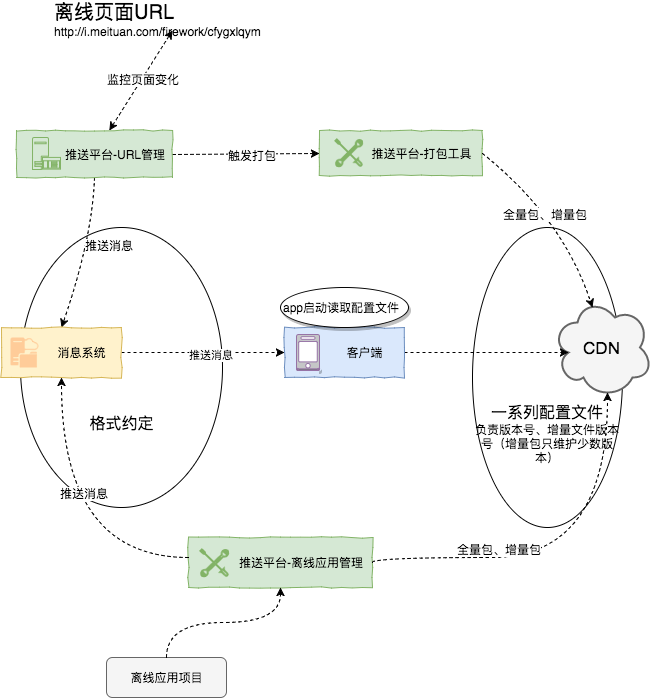

The diagram above was exported from draw.io. Its source (the exported page's mxGraphModel, read from the mxfile embedded in the PNG):
<mxGraphModel dx="790" dy="492" grid="1" gridSize="10" guides="1" tooltips="1" connect="1" arrows="1" fold="1" page="1" pageScale="1" pageWidth="826" pageHeight="1169" background="#ffffff" math="0" shadow="0">
  <root>
    <mxCell id="0" />
    <mxCell id="1" parent="0" />
    <mxCell id="d02fc131e0e379b-1" value="&lt;div&gt;&lt;br&gt;&lt;/div&gt;&lt;div&gt;&lt;br&gt;&lt;/div&gt;&lt;div&gt;&lt;br&gt;&lt;/div&gt;&lt;div&gt;&lt;br&gt;&lt;/div&gt;&lt;div&gt;&lt;br&gt;&lt;/div&gt;&lt;div&gt;&lt;br&gt;&lt;/div&gt;&lt;div&gt;&lt;br&gt;&lt;/div&gt;&lt;div&gt;&lt;br&gt;&lt;/div&gt;&lt;div&gt;&lt;font style=&quot;font-size: 16px&quot;&gt;一系列配置文件&lt;/font&gt;&lt;/div&gt;&lt;div&gt;&lt;font style=&quot;font-size: 12px&quot;&gt;负责版本号、增量文件版本号（增量包只维护少数版本）&lt;/font&gt;&lt;/div&gt;" style="ellipse;whiteSpace=wrap;html=1;" vertex="1" parent="1">
      <mxGeometry x="550" y="310" width="150" height="300" as="geometry" />
    </mxCell>
    <mxCell id="2524cce508dbe1a3-54" value="&lt;div&gt;&lt;br&gt;&lt;/div&gt;&lt;div&gt;&lt;br&gt;&lt;/div&gt;&lt;div&gt;&lt;br&gt;&lt;/div&gt;&lt;div&gt;&lt;br&gt;&lt;/div&gt;&lt;div&gt;&lt;br&gt;&lt;/div&gt;&lt;div&gt;&lt;br&gt;&lt;/div&gt;&lt;div&gt;&lt;br&gt;&lt;/div&gt;&lt;div&gt;&lt;br&gt;&lt;/div&gt;&lt;div&gt;&lt;font style=&quot;font-size: 16px&quot;&gt;格式约定&lt;/font&gt;&lt;/div&gt;" style="ellipse;whiteSpace=wrap;html=1;" vertex="1" parent="1">
      <mxGeometry x="98" y="310" width="202" height="280" as="geometry" />
    </mxCell>
    <mxCell id="2524cce508dbe1a3-32" value="" style="group" vertex="1" connectable="0" parent="1">
      <mxGeometry x="397" y="213" width="163" height="45" as="geometry" />
    </mxCell>
    <mxCell id="2524cce508dbe1a3-18" value="&lt;blockquote style=&quot;margin: 0 0 0 40px ; border: none ; padding: 0px&quot;&gt;推送平台-打包工具&lt;/blockquote&gt;" style="whiteSpace=wrap;html=1;fillColor=#d5e8d4;strokeColor=#82b366;comic=1;" vertex="1" parent="2524cce508dbe1a3-32">
      <mxGeometry width="163" height="45" as="geometry" />
    </mxCell>
    <mxCell id="2524cce508dbe1a3-20" value="" style="html=1;verticalLabelPosition=bottom;labelBackgroundColor=#ffffff;verticalAlign=top;strokeWidth=2;strokeColor=#82b366;fillColor=#d5e8d4;shadow=0;dashed=0;shape=mxgraph.ios7.icons.tools;" vertex="1" parent="2524cce508dbe1a3-32">
      <mxGeometry x="16" y="9" width="27" height="27" as="geometry" />
    </mxCell>
    <mxCell id="d02fc131e0e379b-5" style="edgeStyle=orthogonalEdgeStyle;curved=1;comic=0;html=1;exitX=0.75;exitY=1;entryX=0.75;entryY=1;shadow=0;dashed=1;jettySize=auto;orthogonalLoop=1;" edge="1" parent="2524cce508dbe1a3-32" source="2524cce508dbe1a3-18" target="2524cce508dbe1a3-18">
      <mxGeometry relative="1" as="geometry" />
    </mxCell>
    <mxCell id="2524cce508dbe1a3-2" value="&lt;font style=&quot;font-size: 20px&quot;&gt;离线页面URL&lt;/font&gt;&lt;div&gt;http://i.meituan.com/firework/cfygxlqym&lt;br&gt;&lt;/div&gt;" style="text;html=1;strokeColor=none;fillColor=none;align=left;verticalAlign=middle;whiteSpace=wrap;" vertex="1" parent="1">
      <mxGeometry x="130" y="90" width="239" height="23" as="geometry" />
    </mxCell>
    <mxCell id="2524cce508dbe1a3-4" value="" style="endArrow=classic;startArrow=classic;html=1;entryX=0.5;entryY=1;dashed=1;" edge="1" parent="1" source="2524cce508dbe1a3-7" target="2524cce508dbe1a3-2">
      <mxGeometry width="50" height="50" relative="1" as="geometry">
        <mxPoint x="437" y="163" as="sourcePoint" />
        <mxPoint x="447" y="143" as="targetPoint" />
      </mxGeometry>
    </mxCell>
    <mxCell id="2524cce508dbe1a3-5" value="监控页面变化" style="text;html=1;resizable=0;points=[];align=center;verticalAlign=middle;labelBackgroundColor=#ffffff;" vertex="1" connectable="0" parent="2524cce508dbe1a3-4">
      <mxGeometry x="0.0388" y="-1" relative="1" as="geometry">
        <mxPoint as="offset" />
      </mxGeometry>
    </mxCell>
    <mxCell id="2524cce508dbe1a3-19" value="CDN" style="ellipse;shape=cloud;strokeWidth=2;fontSize=17;whiteSpace=wrap;html=1;align=center;fillColor=#f5f5f5;strokeColor=#666666;" vertex="1" parent="1">
      <mxGeometry x="630" y="380" width="100" height="100" as="geometry" />
    </mxCell>
    <mxCell id="2524cce508dbe1a3-23" value="" style="endArrow=classic;html=1;dashed=1;entryX=0.5;entryY=0;exitX=0.5;exitY=1;curved=1;" edge="1" parent="1" source="2524cce508dbe1a3-7" target="2524cce508dbe1a3-9">
      <mxGeometry width="50" height="50" relative="1" as="geometry">
        <mxPoint x="227" y="283" as="sourcePoint" />
        <mxPoint x="277" y="233" as="targetPoint" />
        <Array as="points">
          <mxPoint x="170" y="320" />
        </Array>
      </mxGeometry>
    </mxCell>
    <mxCell id="2524cce508dbe1a3-41" value="推送消息" style="text;html=1;resizable=0;points=[];align=center;verticalAlign=middle;labelBackgroundColor=#ffffff;" vertex="1" connectable="0" parent="2524cce508dbe1a3-23">
      <mxGeometry x="0.2804" y="22" relative="1" as="geometry">
        <mxPoint x="8" y="-37" as="offset" />
      </mxGeometry>
    </mxCell>
    <mxCell id="2524cce508dbe1a3-25" value="" style="endArrow=classic;html=1;dashed=1;exitX=1;exitY=0.5;entryX=0;entryY=0.5;comic=0;shadow=0;rounded=1;" edge="1" parent="1" source="2524cce508dbe1a3-7" target="2524cce508dbe1a3-18">
      <mxGeometry width="50" height="50" relative="1" as="geometry">
        <mxPoint x="557" y="233" as="sourcePoint" />
        <mxPoint x="637" y="297" as="targetPoint" />
        <Array as="points" />
      </mxGeometry>
    </mxCell>
    <mxCell id="2524cce508dbe1a3-42" value="触发打包" style="text;html=1;resizable=0;points=[];align=center;verticalAlign=middle;labelBackgroundColor=#ffffff;" vertex="1" connectable="0" parent="2524cce508dbe1a3-25">
      <mxGeometry x="-0.1422" y="-30" relative="1" as="geometry">
        <mxPoint x="16" y="-29" as="offset" />
      </mxGeometry>
    </mxCell>
    <mxCell id="2524cce508dbe1a3-30" value="" style="endArrow=classic;html=1;shadow=0;dashed=1;entryX=0.4;entryY=0.1;entryPerimeter=0;exitX=1;exitY=0.5;curved=1;" edge="1" parent="1" source="2524cce508dbe1a3-18" target="2524cce508dbe1a3-19">
      <mxGeometry width="50" height="50" relative="1" as="geometry">
        <mxPoint x="637" y="342" as="sourcePoint" />
        <mxPoint x="227" y="163" as="targetPoint" />
        <Array as="points">
          <mxPoint x="640" y="300" />
        </Array>
      </mxGeometry>
    </mxCell>
    <mxCell id="d02fc131e0e379b-2" value="全量包、增量包" style="text;html=1;resizable=0;points=[];align=center;verticalAlign=middle;labelBackgroundColor=#ffffff;" vertex="1" connectable="0" parent="2524cce508dbe1a3-30">
      <mxGeometry x="-0.0166" y="-15" relative="1" as="geometry">
        <mxPoint x="-4" y="-12" as="offset" />
      </mxGeometry>
    </mxCell>
    <mxCell id="2524cce508dbe1a3-31" value="" style="endArrow=classic;html=1;shadow=0;dashed=1;entryX=0.16;entryY=0.55;entryPerimeter=0;exitX=1;exitY=0.5;rounded=1;" edge="1" parent="1" source="2524cce508dbe1a3-12" target="2524cce508dbe1a3-19">
      <mxGeometry width="50" height="50" relative="1" as="geometry">
        <mxPoint x="377" y="573" as="sourcePoint" />
        <mxPoint x="427" y="523" as="targetPoint" />
        <Array as="points" />
      </mxGeometry>
    </mxCell>
    <mxCell id="2524cce508dbe1a3-14" value="推送消息" style="endArrow=classic;html=1;dashed=1;exitX=1;exitY=0.5;entryX=0;entryY=0.5;rounded=1;" edge="1" parent="1" source="2524cce508dbe1a3-9" target="2524cce508dbe1a3-12">
      <mxGeometry x="0.1004" y="-2" width="50" height="50" relative="1" as="geometry">
        <mxPoint x="177" y="123" as="sourcePoint" />
        <mxPoint x="227" y="73" as="targetPoint" />
        <Array as="points" />
        <mxPoint as="offset" />
      </mxGeometry>
    </mxCell>
    <mxCell id="2524cce508dbe1a3-48" value="&amp;nbsp; &amp;nbsp; &amp;nbsp; &amp;nbsp; &amp;nbsp; &amp;nbsp; 推送平台-离线应用管理" style="whiteSpace=wrap;html=1;fillColor=#d5e8d4;strokeColor=#82b366;shadow=0;comic=1;align=center;labelPosition=center;verticalLabelPosition=middle;verticalAlign=middle;" vertex="1" parent="1">
      <mxGeometry x="266" y="620" width="184" height="50" as="geometry" />
    </mxCell>
    <mxCell id="2524cce508dbe1a3-49" value="&lt;span&gt;离线应用项目&lt;/span&gt;" style="whiteSpace=wrap;html=1;fillColor=#f5f5f5;strokeColor=#666666;rounded=1;" vertex="1" parent="1">
      <mxGeometry x="184" y="740" width="120" height="40" as="geometry" />
    </mxCell>
    <mxCell id="2524cce508dbe1a3-50" style="edgeStyle=orthogonalEdgeStyle;curved=1;comic=0;html=1;exitX=0.5;exitY=0;entryX=0.5;entryY=1;shadow=0;dashed=1;jettySize=auto;orthogonalLoop=1;" edge="1" parent="1" source="2524cce508dbe1a3-49" target="2524cce508dbe1a3-48">
      <mxGeometry relative="1" as="geometry" />
    </mxCell>
    <mxCell id="2524cce508dbe1a3-51" style="edgeStyle=orthogonalEdgeStyle;comic=0;html=1;exitX=1;exitY=0.5;entryX=0.55;entryY=0.95;entryPerimeter=0;shadow=0;dashed=1;jettySize=auto;orthogonalLoop=1;curved=1;" edge="1" parent="1" source="2524cce508dbe1a3-48" target="2524cce508dbe1a3-19">
      <mxGeometry relative="1" as="geometry">
        <Array as="points">
          <mxPoint x="685" y="640" />
        </Array>
      </mxGeometry>
    </mxCell>
    <mxCell id="d02fc131e0e379b-3" value="全量包、增量包" style="text;html=1;resizable=0;points=[];align=center;verticalAlign=middle;labelBackgroundColor=#ffffff;" vertex="1" connectable="0" parent="2524cce508dbe1a3-51">
      <mxGeometry x="-0.3534" y="9" relative="1" as="geometry">
        <mxPoint as="offset" />
      </mxGeometry>
    </mxCell>
    <mxCell id="2524cce508dbe1a3-52" style="edgeStyle=orthogonalEdgeStyle;comic=0;html=1;entryX=0.5;entryY=1;shadow=0;dashed=1;jettySize=auto;orthogonalLoop=1;curved=1;" edge="1" parent="1" source="2524cce508dbe1a3-48" target="2524cce508dbe1a3-9">
      <mxGeometry relative="1" as="geometry">
        <Array as="points">
          <mxPoint x="139" y="640" />
        </Array>
      </mxGeometry>
    </mxCell>
    <mxCell id="2524cce508dbe1a3-55" value="推送消息" style="text;html=1;resizable=0;points=[];align=center;verticalAlign=middle;labelBackgroundColor=#ffffff;" vertex="1" connectable="0" parent="2524cce508dbe1a3-52">
      <mxGeometry x="-0.3883" y="-35" relative="1" as="geometry">
        <mxPoint x="-11" y="-30" as="offset" />
      </mxGeometry>
    </mxCell>
    <mxCell id="d02fc131e0e379b-6" value="" style="group" vertex="1" connectable="0" parent="1">
      <mxGeometry x="79" y="410" width="120" height="50" as="geometry" />
    </mxCell>
    <mxCell id="2524cce508dbe1a3-9" value="&lt;blockquote style=&quot;margin: 0 0 0 40px ; border: none ; padding: 0px&quot;&gt;消息系统&lt;/blockquote&gt;" style="whiteSpace=wrap;html=1;fillColor=#fff2cc;strokeColor=#d6b656;comic=1;" vertex="1" parent="d02fc131e0e379b-6">
      <mxGeometry width="120" height="50" as="geometry" />
    </mxCell>
    <mxCell id="2524cce508dbe1a3-11" value="" style="shadow=0;dashed=0;html=1;strokeColor=#36393d;shape=mxgraph.mscae.system_center.cloud_distribution_point;fillColor=#ffcc99;strokeColor=none;" vertex="1" parent="d02fc131e0e379b-6">
      <mxGeometry x="9" y="10" width="28" height="30" as="geometry" />
    </mxCell>
    <mxCell id="d02fc131e0e379b-8" value="" style="group" vertex="1" connectable="0" parent="1">
      <mxGeometry x="362" y="410" width="120" height="50" as="geometry" />
    </mxCell>
    <mxCell id="2524cce508dbe1a3-12" value="&lt;blockquote style=&quot;margin: 0 0 0 40px ; border: none ; padding: 0px&quot;&gt;客户端&lt;/blockquote&gt;" style="whiteSpace=wrap;html=1;fillColor=#dae8fc;strokeColor=#6c8ebf;comic=1;" vertex="1" parent="d02fc131e0e379b-8">
      <mxGeometry width="120" height="50" as="geometry" />
    </mxCell>
    <mxCell id="2524cce508dbe1a3-10" value="" style="dashed=0;html=1;shape=mxgraph.aws2.non-service_specific.mobile_client;strokeColor=#9673a6;fillColor=#e1d5e7;shadow=1;" vertex="1" parent="d02fc131e0e379b-8">
      <mxGeometry x="12" y="7" width="23" height="36" as="geometry" />
    </mxCell>
    <mxCell id="6c97d27f794ac77d-1" value="&lt;div style=&quot;text-align: center&quot;&gt;&lt;span&gt;app启动读取配置文件&lt;/span&gt;&lt;/div&gt;" style="ellipse;whiteSpace=wrap;html=1;rounded=1;shadow=1;glass=1;comic=0;align=left;" vertex="1" parent="1">
      <mxGeometry x="358" y="370" width="128" height="40" as="geometry" />
    </mxCell>
    <mxCell id="295de13b3ff7a7ce-1" value="" style="html=1;verticalLabelPosition=bottom;labelBackgroundColor=#ffffff;verticalAlign=top;strokeWidth=2;strokeColor=#82b366;fillColor=#d5e8d4;shadow=0;dashed=0;shape=mxgraph.ios7.icons.tools;" vertex="1" parent="1">
      <mxGeometry x="278" y="632" width="28" height="27" as="geometry" />
    </mxCell>
    <mxCell id="2524cce508dbe1a3-7" value="&lt;blockquote style=&quot;margin: 0 0 0 40px ; border: none ; padding: 0px&quot;&gt;&lt;div style=&quot;text-align: left&quot;&gt;&lt;span&gt;推送平台-URL管理&lt;/span&gt;&lt;/div&gt;&lt;/blockquote&gt;" style="whiteSpace=wrap;html=1;fillColor=#d5e8d4;strokeColor=#82b366;comic=1;" vertex="1" parent="1">
      <mxGeometry x="94" y="213" width="156" height="47" as="geometry" />
    </mxCell>
    <mxCell id="2524cce508dbe1a3-6" value="" style="shadow=0;dashed=0;html=1;strokeColor=#82b366;shape=mxgraph.mscae.enterprise.application_server;fillColor=#d5e8d4;" vertex="1" parent="1">
      <mxGeometry x="110" y="220" width="28" height="32" as="geometry" />
    </mxCell>
  </root>
</mxGraphModel>